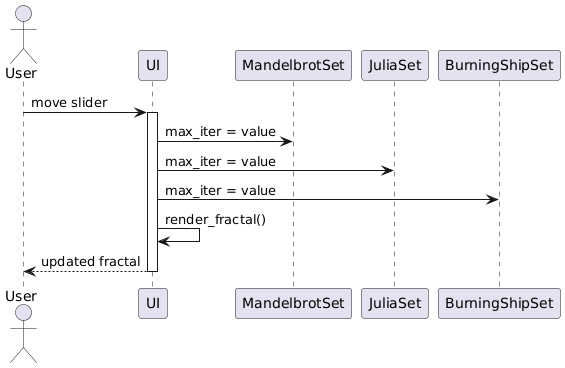

The diagram above was rendered by PlantUML. Its source (embedded in the PNG):
@startuml
actor User
participant "UI" as UI
participant "MandelbrotSet" as MB
participant "JuliaSet" as JS
participant "BurningShipSet" as BS

User -> UI: move slider
activate UI
UI -> MB: max_iter = value
UI -> JS: max_iter = value
UI -> BS: max_iter = value
UI -> UI: render_fractal()
User <-- UI: updated fractal
deactivate UI
@enduml